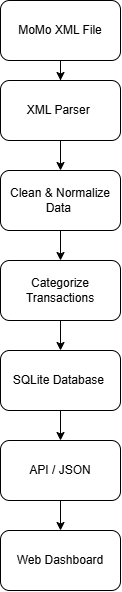

The diagram above was exported from draw.io. Its source (the exported page's mxGraphModel, read from the mxfile embedded in the PNG):
<mxGraphModel dx="774" dy="451" grid="1" gridSize="10" guides="1" tooltips="1" connect="1" arrows="1" fold="1" page="1" pageScale="1" pageWidth="850" pageHeight="1100" math="0" shadow="0">
  <root>
    <mxCell id="0" />
    <mxCell id="1" parent="0" />
    <mxCell id="jvQYgC6PdkTy9Frt_Wjq-5" edge="1" parent="1" source="jvQYgC6PdkTy9Frt_Wjq-1" style="edgeStyle=orthogonalEdgeStyle;rounded=0;orthogonalLoop=1;jettySize=auto;html=1;" target="jvQYgC6PdkTy9Frt_Wjq-3" value="">
      <mxGeometry relative="1" as="geometry" />
    </mxCell>
    <mxCell id="jvQYgC6PdkTy9Frt_Wjq-1" parent="1" style="rounded=1;whiteSpace=wrap;html=1;" value="MoMo XML File" vertex="1">
      <mxGeometry height="60" width="120" x="80" y="20" as="geometry" />
    </mxCell>
    <mxCell id="jvQYgC6PdkTy9Frt_Wjq-8" edge="1" parent="1" source="jvQYgC6PdkTy9Frt_Wjq-2" style="edgeStyle=orthogonalEdgeStyle;rounded=0;orthogonalLoop=1;jettySize=auto;html=1;" target="jvQYgC6PdkTy9Frt_Wjq-7" value="">
      <mxGeometry relative="1" as="geometry" />
    </mxCell>
    <mxCell id="jvQYgC6PdkTy9Frt_Wjq-2" parent="1" style="rounded=1;whiteSpace=wrap;html=1;" value="Clean &amp;amp; Normalize Data&amp;nbsp;" vertex="1">
      <mxGeometry height="60" width="120" x="80" y="190" as="geometry" />
    </mxCell>
    <mxCell id="jvQYgC6PdkTy9Frt_Wjq-6" edge="1" parent="1" source="jvQYgC6PdkTy9Frt_Wjq-3" style="edgeStyle=orthogonalEdgeStyle;rounded=0;orthogonalLoop=1;jettySize=auto;html=1;" target="jvQYgC6PdkTy9Frt_Wjq-2" value="">
      <mxGeometry relative="1" as="geometry" />
    </mxCell>
    <mxCell id="jvQYgC6PdkTy9Frt_Wjq-3" parent="1" style="rounded=1;whiteSpace=wrap;html=1;" value="&amp;nbsp;XML Parser&amp;nbsp;&amp;nbsp;" vertex="1">
      <mxGeometry height="60" width="120" x="80" y="100" as="geometry" />
    </mxCell>
    <mxCell id="jvQYgC6PdkTy9Frt_Wjq-10" edge="1" parent="1" source="jvQYgC6PdkTy9Frt_Wjq-7" style="edgeStyle=orthogonalEdgeStyle;rounded=0;orthogonalLoop=1;jettySize=auto;html=1;" target="jvQYgC6PdkTy9Frt_Wjq-9" value="">
      <mxGeometry relative="1" as="geometry" />
    </mxCell>
    <mxCell id="jvQYgC6PdkTy9Frt_Wjq-7" parent="1" style="whiteSpace=wrap;html=1;rounded=1;" value="Categorize Transactions" vertex="1">
      <mxGeometry height="60" width="120" x="80" y="280" as="geometry" />
    </mxCell>
    <mxCell id="jvQYgC6PdkTy9Frt_Wjq-12" edge="1" parent="1" source="jvQYgC6PdkTy9Frt_Wjq-9" style="edgeStyle=orthogonalEdgeStyle;rounded=0;orthogonalLoop=1;jettySize=auto;html=1;" target="jvQYgC6PdkTy9Frt_Wjq-11" value="">
      <mxGeometry relative="1" as="geometry" />
    </mxCell>
    <mxCell id="jvQYgC6PdkTy9Frt_Wjq-9" parent="1" style="whiteSpace=wrap;html=1;rounded=1;" value="SQLite Database&amp;nbsp;" vertex="1">
      <mxGeometry height="60" width="120" x="80" y="370" as="geometry" />
    </mxCell>
    <mxCell id="jvQYgC6PdkTy9Frt_Wjq-14" edge="1" parent="1" source="jvQYgC6PdkTy9Frt_Wjq-11" style="edgeStyle=orthogonalEdgeStyle;rounded=0;orthogonalLoop=1;jettySize=auto;html=1;" target="jvQYgC6PdkTy9Frt_Wjq-13" value="">
      <mxGeometry relative="1" as="geometry" />
    </mxCell>
    <mxCell id="jvQYgC6PdkTy9Frt_Wjq-11" parent="1" style="whiteSpace=wrap;html=1;rounded=1;" value="API / JSON" vertex="1">
      <mxGeometry height="60" width="120" x="80" y="460" as="geometry" />
    </mxCell>
    <mxCell id="jvQYgC6PdkTy9Frt_Wjq-13" parent="1" style="whiteSpace=wrap;html=1;rounded=1;" value="&amp;nbsp;Web Dashboard&amp;nbsp;" vertex="1">
      <mxGeometry height="60" width="120" x="80" y="550" as="geometry" />
    </mxCell>
  </root>
</mxGraphModel>